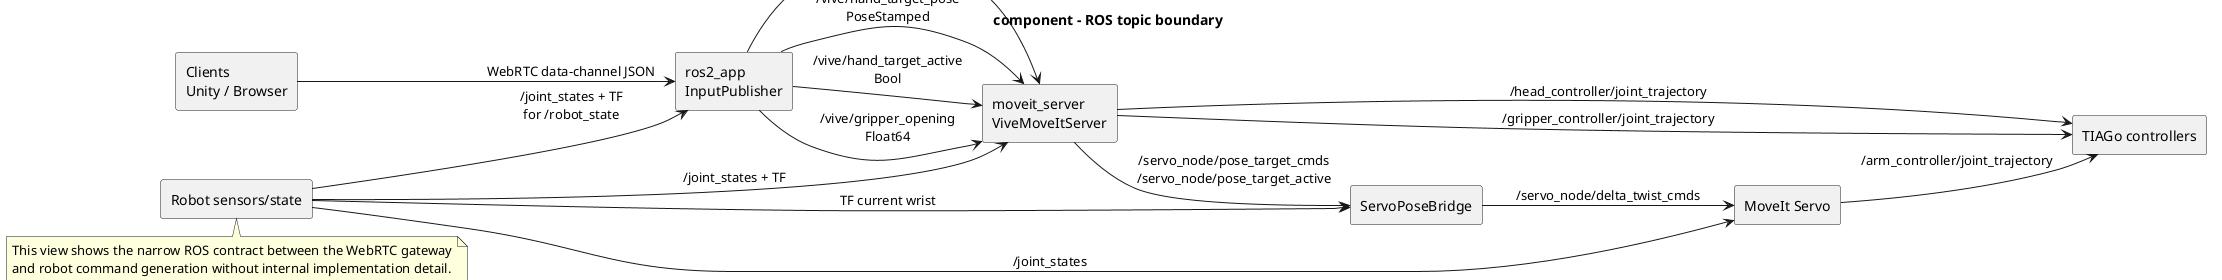

The diagram above was rendered by PlantUML. Its source (embedded in the PNG):
@startuml
!pragma layout smetana
title component - ROS topic boundary

left to right direction
skinparam componentStyle rectangle
skinparam shadowing false
skinparam defaultFontName Monospace
skinparam linetype ortho

component "Clients\nUnity / Browser" as Clients
component "ros2_app\nInputPublisher" as InputPublisher
component "moveit_server\nViveMoveItServer" as Teleop
component "ServoPoseBridge" as Bridge
component "MoveIt Servo" as Servo
component "TIAGo controllers" as Controllers
component "Robot sensors/state" as Sensors

Clients --> InputPublisher : WebRTC data-channel JSON

Sensors --> InputPublisher : /joint_states + TF\nfor /robot_state
Sensors --> Teleop : /joint_states + TF
Sensors --> Servo : /joint_states
Sensors --> Bridge : TF current wrist

InputPublisher --> Teleop : /vive/head_pose\nPoseStamped
InputPublisher --> Teleop : /vive/hand_target_pose\nPoseStamped
InputPublisher --> Teleop : /vive/hand_target_active\nBool
InputPublisher --> Teleop : /vive/gripper_opening\nFloat64

Teleop --> Controllers : /head_controller/joint_trajectory
Teleop --> Controllers : /gripper_controller/joint_trajectory
Teleop --> Bridge : /servo_node/pose_target_cmds\n/servo_node/pose_target_active
Bridge --> Servo : /servo_node/delta_twist_cmds
Servo --> Controllers : /arm_controller/joint_trajectory

note bottom
  This view shows the narrow ROS contract between the WebRTC gateway
  and robot command generation without internal implementation detail.
end note

@enduml